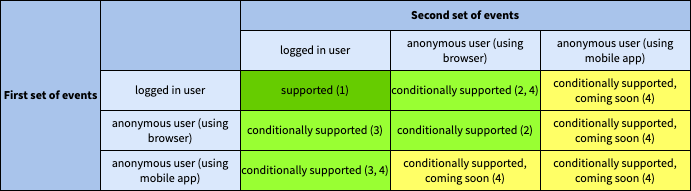

The diagram above was exported from draw.io. Its source (the exported page's mxGraphModel, read from the mxfile embedded in the PNG):
<mxGraphModel dx="1114" dy="854" grid="1" gridSize="10" guides="1" tooltips="1" connect="1" arrows="1" fold="1" page="1" pageScale="1" pageWidth="1600" pageHeight="900" math="0" shadow="0">
  <root>
    <mxCell id="0" />
    <mxCell id="1" parent="0" />
    <mxCell id="nQ3r_ASfGD-HVZuDksp8-3" value="First set of events" style="rounded=0;html=1;fontFamily=Source Sans Pro;fontStyle=1;labelBackgroundColor=#A9C4EB;fillColor=#A9C4EB;strokeColor=#000000;fontColor=#000000;" parent="1" vertex="1">
      <mxGeometry x="80" y="40" width="100" height="190" as="geometry" />
    </mxCell>
    <mxCell id="nQ3r_ASfGD-HVZuDksp8-5" value="" style="rounded=0;whiteSpace=wrap;html=1;fontFamily=Source Sans Pro;fillColor=#A9C4EB;labelBackgroundColor=none;strokeColor=#000000;fontColor=#000000;" parent="1" vertex="1">
      <mxGeometry x="180" y="40" width="140" height="70" as="geometry" />
    </mxCell>
    <mxCell id="nQ3r_ASfGD-HVZuDksp8-6" value="logged in user" style="rounded=0;whiteSpace=wrap;html=1;fontFamily=Source Sans Pro;fillColor=#dae8fc;labelBackgroundColor=none;strokeColor=#000000;fontColor=#000000;" parent="1" vertex="1">
      <mxGeometry x="180" y="110" width="140" height="40" as="geometry" />
    </mxCell>
    <mxCell id="nQ3r_ASfGD-HVZuDksp8-7" value="&lt;span style=&quot;font-style: normal; font-variant-ligatures: normal; font-variant-caps: normal; font-weight: 400; letter-spacing: normal; orphans: 2; text-align: center; text-indent: 0px; text-transform: none; widows: 2; word-spacing: 0px; -webkit-text-stroke-width: 0px; text-decoration-thickness: initial; text-decoration-style: initial; text-decoration-color: initial; float: none; display: inline !important;&quot;&gt;&lt;font style=&quot;font-size: 12px;&quot;&gt;anonymous user (using browser)&lt;/font&gt;&lt;/span&gt;" style="rounded=0;whiteSpace=wrap;html=1;fontFamily=Source Sans Pro;fillColor=#dae8fc;labelBackgroundColor=none;strokeColor=#000000;fontColor=#000000;" parent="1" vertex="1">
      <mxGeometry x="180" y="150" width="140" height="40" as="geometry" />
    </mxCell>
    <mxCell id="nQ3r_ASfGD-HVZuDksp8-8" value="anonymous user (using mobile app)" style="rounded=0;whiteSpace=wrap;html=1;fontFamily=Source Sans Pro;fillColor=#dae8fc;labelBackgroundColor=none;strokeColor=#000000;fontColor=#000000;" parent="1" vertex="1">
      <mxGeometry x="180" y="190" width="140" height="40" as="geometry" />
    </mxCell>
    <mxCell id="nQ3r_ASfGD-HVZuDksp8-9" value="Second set of events" style="rounded=0;whiteSpace=wrap;html=1;fontFamily=Source Sans Pro;fillColor=#A9C4EB;labelBackgroundColor=none;fontStyle=1;strokeColor=#000000;fontColor=#000000;" parent="1" vertex="1">
      <mxGeometry x="320" y="40" width="450" height="30" as="geometry" />
    </mxCell>
    <mxCell id="nQ3r_ASfGD-HVZuDksp8-10" value="&lt;span style=&quot;font-style: normal; font-variant-ligatures: normal; font-variant-caps: normal; font-weight: 400; letter-spacing: normal; orphans: 2; text-align: center; text-indent: 0px; text-transform: none; widows: 2; word-spacing: 0px; -webkit-text-stroke-width: 0px; text-decoration-thickness: initial; text-decoration-style: initial; text-decoration-color: initial; float: none; display: inline !important;&quot;&gt;&lt;font style=&quot;font-size: 12px;&quot;&gt;anonymous user (using browser)&lt;/font&gt;&lt;/span&gt;" style="rounded=0;whiteSpace=wrap;html=1;fontFamily=Source Sans Pro;fillColor=#dae8fc;labelBackgroundColor=none;strokeColor=#000000;fontColor=#000000;" parent="1" vertex="1">
      <mxGeometry x="470" y="70" width="150" height="40" as="geometry" />
    </mxCell>
    <mxCell id="nQ3r_ASfGD-HVZuDksp8-11" value="conditionally supported (2, 4)" style="rounded=0;whiteSpace=wrap;html=1;fontFamily=Source Sans Pro;fillColor=#99FF33;labelBackgroundColor=#99FF33;fontColor=#000000;strokeColor=#000000;" parent="1" vertex="1">
      <mxGeometry x="470" y="110" width="150" height="40" as="geometry" />
    </mxCell>
    <mxCell id="nQ3r_ASfGD-HVZuDksp8-12" value="conditionally supported (2)" style="rounded=0;whiteSpace=wrap;html=1;fontFamily=Source Sans Pro;fillColor=#99FF33;labelBackgroundColor=none;fontColor=#000000;strokeColor=#000000;" parent="1" vertex="1">
      <mxGeometry x="470" y="150" width="150" height="40" as="geometry" />
    </mxCell>
    <mxCell id="nQ3r_ASfGD-HVZuDksp8-13" value="conditionally supported, coming soon (4)" style="rounded=0;whiteSpace=wrap;html=1;fontFamily=Source Sans Pro;fillColor=#FFFF66;labelBackgroundColor=none;strokeColor=#000000;fontColor=#000000;" parent="1" vertex="1">
      <mxGeometry x="470" y="190" width="150" height="40" as="geometry" />
    </mxCell>
    <mxCell id="nQ3r_ASfGD-HVZuDksp8-14" value="anonymous user (using mobile app)" style="rounded=0;whiteSpace=wrap;html=1;fontFamily=Source Sans Pro;fillColor=#dae8fc;labelBackgroundColor=none;strokeColor=#000000;fontColor=#000000;" parent="1" vertex="1">
      <mxGeometry x="620" y="70" width="150" height="40" as="geometry" />
    </mxCell>
    <mxCell id="nQ3r_ASfGD-HVZuDksp8-15" value="conditionally supported, coming soon (4)" style="rounded=0;whiteSpace=wrap;html=1;fontFamily=Source Sans Pro;fillColor=#FFFF66;labelBackgroundColor=none;fontColor=#000000;strokeColor=#000000;" parent="1" vertex="1">
      <mxGeometry x="620" y="110" width="150" height="40" as="geometry" />
    </mxCell>
    <mxCell id="nQ3r_ASfGD-HVZuDksp8-16" value="conditionally supported, coming soon (4)" style="rounded=0;whiteSpace=wrap;html=1;fillColor=#FFFF66;labelBackgroundColor=none;fontFamily=Source Sans Pro;fontColor=#000000;strokeColor=#000000;" parent="1" vertex="1">
      <mxGeometry x="620" y="150" width="150" height="40" as="geometry" />
    </mxCell>
    <mxCell id="nQ3r_ASfGD-HVZuDksp8-17" value="conditionally supported, coming soon (4)" style="rounded=0;whiteSpace=wrap;html=1;fontFamily=Source Sans Pro;fillColor=#FFFF66;labelBackgroundColor=none;fontColor=#000000;strokeColor=#000000;" parent="1" vertex="1">
      <mxGeometry x="620" y="190" width="150" height="40" as="geometry" />
    </mxCell>
    <mxCell id="nQ3r_ASfGD-HVZuDksp8-18" value="logged in user" style="rounded=0;whiteSpace=wrap;html=1;fontFamily=Source Sans Pro;fillColor=#dae8fc;labelBackgroundColor=none;strokeColor=#000000;fontColor=#000000;" parent="1" vertex="1">
      <mxGeometry x="320" y="70" width="150" height="40" as="geometry" />
    </mxCell>
    <mxCell id="nQ3r_ASfGD-HVZuDksp8-19" value="supported (1)" style="rounded=0;whiteSpace=wrap;html=1;fontFamily=Source Sans Pro;fillColor=#66CC00;labelBackgroundColor=#66CC00;strokeColor=#000000;fontColor=#000000;" parent="1" vertex="1">
      <mxGeometry x="320" y="110" width="150" height="40" as="geometry" />
    </mxCell>
    <mxCell id="nQ3r_ASfGD-HVZuDksp8-20" value="conditionally supported (3)" style="rounded=0;whiteSpace=wrap;html=1;fontFamily=Source Sans Pro;fillColor=#99FF33;labelBackgroundColor=none;strokeColor=#000000;fontColor=#000000;" parent="1" vertex="1">
      <mxGeometry x="320" y="150" width="150" height="40" as="geometry" />
    </mxCell>
    <mxCell id="nQ3r_ASfGD-HVZuDksp8-21" value="conditionally supported (3, 4)" style="rounded=0;whiteSpace=wrap;html=1;fontFamily=Source Sans Pro;fillColor=#99FF33;labelBackgroundColor=none;strokeColor=#000000;fontColor=#000000;" parent="1" vertex="1">
      <mxGeometry x="320" y="190" width="150" height="40" as="geometry" />
    </mxCell>
  </root>
</mxGraphModel>